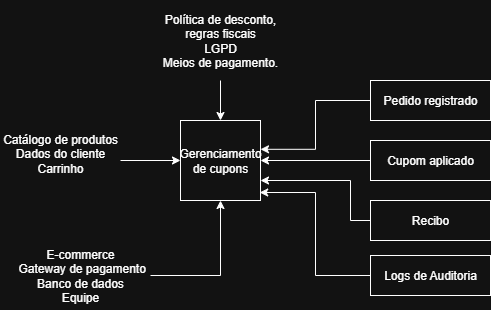

The diagram above was exported from draw.io. Its source (the exported page's mxGraphModel, read from the mxfile embedded in the PNG):
<mxGraphModel dx="1034" dy="574" grid="1" gridSize="10" guides="1" tooltips="1" connect="1" arrows="1" fold="1" page="1" pageScale="1" pageWidth="827" pageHeight="1169" math="0" shadow="0">
  <root>
    <mxCell id="0" />
    <mxCell id="1" parent="0" />
    <mxCell id="gCwprvxlOv1jS39o3N4O-1" value="Gerenciamento de cupons" style="whiteSpace=wrap;html=1;aspect=fixed;" vertex="1" parent="1">
      <mxGeometry x="190" y="130" width="80" height="80" as="geometry" />
    </mxCell>
    <mxCell id="gCwprvxlOv1jS39o3N4O-3" value="" style="edgeStyle=orthogonalEdgeStyle;rounded=0;orthogonalLoop=1;jettySize=auto;html=1;" edge="1" parent="1" source="gCwprvxlOv1jS39o3N4O-2" target="gCwprvxlOv1jS39o3N4O-1">
      <mxGeometry relative="1" as="geometry" />
    </mxCell>
    <mxCell id="gCwprvxlOv1jS39o3N4O-2" value="Catálogo de produtos&lt;br&gt;&amp;nbsp;Dados do cliente&amp;nbsp;&lt;br&gt;Carrinho&lt;div&gt;&lt;br&gt;&lt;/div&gt;" style="text;html=1;align=center;verticalAlign=middle;whiteSpace=wrap;rounded=0;" vertex="1" parent="1">
      <mxGeometry x="10" y="120" width="120" height="100" as="geometry" />
    </mxCell>
    <mxCell id="gCwprvxlOv1jS39o3N4O-5" value="" style="edgeStyle=orthogonalEdgeStyle;rounded=0;orthogonalLoop=1;jettySize=auto;html=1;" edge="1" parent="1" source="gCwprvxlOv1jS39o3N4O-4" target="gCwprvxlOv1jS39o3N4O-1">
      <mxGeometry relative="1" as="geometry" />
    </mxCell>
    <mxCell id="gCwprvxlOv1jS39o3N4O-4" value="Política de desconto, regras fiscais&lt;br&gt;LGPD&lt;br&gt;Meios de pagamento." style="text;html=1;align=center;verticalAlign=middle;whiteSpace=wrap;rounded=0;" vertex="1" parent="1">
      <mxGeometry x="155" y="10" width="150" height="80" as="geometry" />
    </mxCell>
    <mxCell id="gCwprvxlOv1jS39o3N4O-7" value="" style="edgeStyle=orthogonalEdgeStyle;rounded=0;orthogonalLoop=1;jettySize=auto;html=1;" edge="1" parent="1" source="gCwprvxlOv1jS39o3N4O-6" target="gCwprvxlOv1jS39o3N4O-1">
      <mxGeometry relative="1" as="geometry" />
    </mxCell>
    <mxCell id="gCwprvxlOv1jS39o3N4O-6" value="E-commerce&lt;br&gt;&amp;nbsp;Gateway de pagamento &lt;br&gt;Banco de dados &lt;br&gt;Equipe" style="text;html=1;align=center;verticalAlign=middle;whiteSpace=wrap;rounded=0;" vertex="1" parent="1">
      <mxGeometry x="20" y="250" width="140" height="70" as="geometry" />
    </mxCell>
    <mxCell id="gCwprvxlOv1jS39o3N4O-15" value="" style="edgeStyle=orthogonalEdgeStyle;rounded=0;orthogonalLoop=1;jettySize=auto;html=1;entryX=1;entryY=0.36;entryDx=0;entryDy=0;entryPerimeter=0;" edge="1" parent="1" source="gCwprvxlOv1jS39o3N4O-11" target="gCwprvxlOv1jS39o3N4O-1">
      <mxGeometry relative="1" as="geometry" />
    </mxCell>
    <mxCell id="gCwprvxlOv1jS39o3N4O-11" value="Pedido registrado" style="rounded=0;whiteSpace=wrap;html=1;" vertex="1" parent="1">
      <mxGeometry x="380" y="90" width="120" height="40" as="geometry" />
    </mxCell>
    <mxCell id="gCwprvxlOv1jS39o3N4O-16" value="" style="edgeStyle=orthogonalEdgeStyle;rounded=0;orthogonalLoop=1;jettySize=auto;html=1;" edge="1" parent="1" source="gCwprvxlOv1jS39o3N4O-12" target="gCwprvxlOv1jS39o3N4O-1">
      <mxGeometry relative="1" as="geometry" />
    </mxCell>
    <mxCell id="gCwprvxlOv1jS39o3N4O-12" value="Cupom aplicado" style="rounded=0;whiteSpace=wrap;html=1;" vertex="1" parent="1">
      <mxGeometry x="380" y="150" width="120" height="40" as="geometry" />
    </mxCell>
    <mxCell id="gCwprvxlOv1jS39o3N4O-17" value="" style="edgeStyle=orthogonalEdgeStyle;rounded=0;orthogonalLoop=1;jettySize=auto;html=1;entryX=1;entryY=0.75;entryDx=0;entryDy=0;" edge="1" parent="1" source="gCwprvxlOv1jS39o3N4O-13" target="gCwprvxlOv1jS39o3N4O-1">
      <mxGeometry relative="1" as="geometry">
        <mxPoint x="280" y="190" as="targetPoint" />
        <Array as="points">
          <mxPoint x="360" y="230" />
          <mxPoint x="360" y="190" />
        </Array>
      </mxGeometry>
    </mxCell>
    <mxCell id="gCwprvxlOv1jS39o3N4O-13" value="Recibo" style="rounded=0;whiteSpace=wrap;html=1;" vertex="1" parent="1">
      <mxGeometry x="380" y="210" width="120" height="40" as="geometry" />
    </mxCell>
    <mxCell id="gCwprvxlOv1jS39o3N4O-18" value="" style="edgeStyle=orthogonalEdgeStyle;rounded=0;orthogonalLoop=1;jettySize=auto;html=1;entryX=0.99;entryY=0.9;entryDx=0;entryDy=0;entryPerimeter=0;" edge="1" parent="1" source="gCwprvxlOv1jS39o3N4O-14" target="gCwprvxlOv1jS39o3N4O-1">
      <mxGeometry relative="1" as="geometry">
        <mxPoint x="290" y="210" as="targetPoint" />
      </mxGeometry>
    </mxCell>
    <mxCell id="gCwprvxlOv1jS39o3N4O-14" value="Logs de Auditoria" style="rounded=0;whiteSpace=wrap;html=1;" vertex="1" parent="1">
      <mxGeometry x="380" y="265" width="120" height="40" as="geometry" />
    </mxCell>
  </root>
</mxGraphModel>